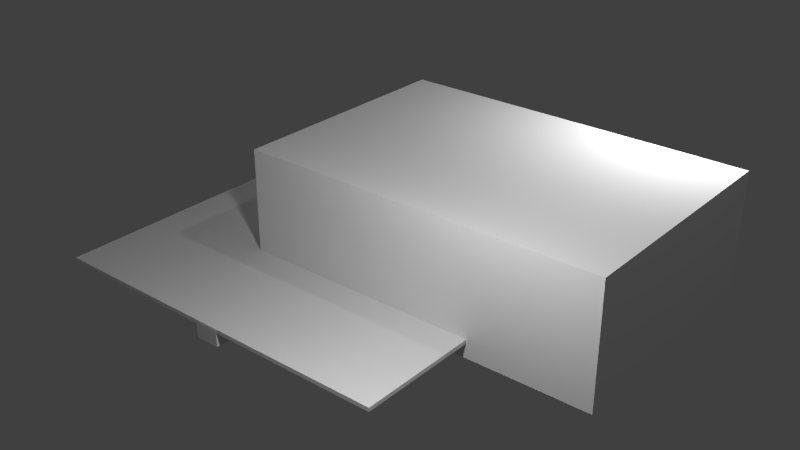 # Source: bigSolarPanel.blend  (saved by Blender 2.78.0; exported with 4.5.12 LTS)
import bpy
from mathutils import Matrix  # noqa: F401  (used for matrix-valued properties, if any)

bpy.ops.wm.read_factory_settings(use_empty=True)
scene = bpy.context.scene
scene.name = 'Scene'

# ---- collections
col_collection_1 = bpy.data.collections.new('Collection 1'); scene.collection.children.link(col_collection_1)

# ---- materials (node trees are filled in below, after node groups)
mat_material_001 = bpy.data.materials.new('Material.001')
mat_material_001.alpha_threshold = 0.0
mat_material_001.use_transparent_shadow = False
mat_material_001.roughness = 0.5
mat_material = bpy.data.materials.new('Material')
mat_material.alpha_threshold = 0.0
mat_material.use_transparent_shadow = False
mat_material.roughness = 0.5
mat_material.line_color = (0.0, 0.0, 0.0, 1.0)

# ---- material node trees

# ---- world
world_world = bpy.data.worlds.new('World'); scene.world = world_world
world_world.color = (0.05088, 0.05088, 0.05088)
world_world.use_sun_shadow = False
world_world.sun_shadow_jitter_overblur = 0.0
world_world.cycles.sampling_method = 'NONE'
world_world.cycles.sample_map_resolution = 256

# ---- lights
light_point_002 = bpy.data.lights.new('Point.002', 'POINT')
light_point_002.transmission_factor = 0.0
light_point_002.energy = 100.0
light_point_002.shadow_buffer_clip_start = 0.5
light_point_002.shadow_soft_size = 0.1
light_point_002.shadow_maximum_resolution = 0.006
light_point_002.use_absolute_resolution = True
light_point_002.cycles.use_multiple_importance_sampling = False
light_point_001 = bpy.data.lights.new('Point.001', 'POINT')
light_point_001.transmission_factor = 0.0
light_point_001.energy = 100.0
light_point_001.shadow_buffer_clip_start = 0.5
light_point_001.shadow_soft_size = 0.1
light_point_001.shadow_maximum_resolution = 0.006
light_point_001.use_absolute_resolution = True
light_point_001.cycles.use_multiple_importance_sampling = False
light_point = bpy.data.lights.new('Point', 'POINT')
light_point.transmission_factor = 0.0
light_point.energy = 100.0
light_point.shadow_buffer_clip_start = 0.5
light_point.shadow_soft_size = 0.1
light_point.shadow_maximum_resolution = 0.006
light_point.use_absolute_resolution = True
light_point.cycles.use_multiple_importance_sampling = False
light_lamp = bpy.data.lights.new('Lamp', 'POINT')
light_lamp.transmission_factor = 0.0
light_lamp.cutoff_distance = 30.0
light_lamp.energy = 100.0
light_lamp.shadow_buffer_clip_start = 1.001
light_lamp.shadow_soft_size = 0.1
light_lamp.shadow_maximum_resolution = 0.006
light_lamp.use_absolute_resolution = True
light_lamp.cycles.use_multiple_importance_sampling = False

# ---- meshes
me_main = bpy.data.meshes.new('main')
me_main.from_pydata([(-1.507, 1.002, 0.05971), (-1.507, 1.002, -0.07639), (-1.307, 1.002, 0.05971), (-1.307, 1.002, -0.07639), (-1.507, 0.8019, 0.05971), (-1.507, 0.8019, -0.07639), (-1.307, 0.8019, 0.05971), (-1.307, 0.8019, -0.07639), (-1.51, -0.8035, 0.06805), (-1.51, -0.8035, -0.06805), (-1.31, -0.8035, 0.06805), (-1.31, -0.8035, -0.06805), (-1.51, -1.004, 0.06805), (-1.51, -1.004, -0.06805), (-1.31, -1.004, 0.06805), (-1.31, -1.004, -0.06805), (-2.91, -1.002, 0.04453), (-2.91, -1.002, 0.07676), (-2.91, 0.9984, 0.04453), (-2.91, 0.9984, 0.07676), (0.09011, -1.002, 0.04453), (0.09011, -1.002, 0.07676), (0.09011, 0.9984, 0.04453), (0.09011, 0.9984, 0.07676)], [], [(0, 2, 3, 1), (2, 6, 7, 3), (6, 4, 5, 7), (4, 0, 1, 5), (2, 0, 4, 6), (7, 5, 1, 3), (8, 10, 11, 9), (10, 14, 15, 11), (14, 12, 13, 15), (12, 8, 9, 13), (10, 8, 12, 14), (15, 13, 9, 11), (16, 17, 19, 18), (18, 19, 23, 22), (22, 23, 21, 20), (20, 21, 17, 16), (18, 22, 20, 16), (23, 19, 17, 21)])
_uv = me_main.uv_layers.new(name='UVMap')
_uv.uv.foreach_set('vector', [0.8125, 0.6875, 0.8125, 0.75, 0.875, 0.75, 0.875, 0.6875, 0.75, 0.75, 0.75, 1.0, 1.0, 1.0, 1.0, 0.75, 0.75, 0.75, 0.75, 1.0, 1.0, 1.0, 1.0, 0.75, 0.75, 0.75, 0.75, 1.0, 1.0, 1.0, 1.0, 0.75, 0.75, 0.75, 0.75, 1.0, 1.0, 1.0, 1.0, 0.75, 0.75, 0.75, 0.75, 1.0, 1.0, 1.0, 1.0, 0.75, 0.75, 0.75, 0.75, 1.0, 1.0, 1.0, 1.0, 0.75, 0.75, 0.75, 0.75, 1.0, 1.0, 1.0, 1.0, 0.75, 0.75, 0.6875, 0.75, 0.75, 0.8125, 0.75, 0.8125, 0.6875, 0.75, 0.75, 0.75, 1.0, 1.0, 1.0, 1.0, 0.75, 0.75, 0.75, 0.75, 1.0, 1.0, 1.0, 1.0, 0.75, 0.75, 0.75, 0.75, 1.0, 1.0, 1.0, 1.0, 0.75, 0.7656, 0.7656, 0.9844, 0.7656, 0.9844, 0.9844, 0.7656, 0.9844, 0.75, 0.8125, 1.0, 0.8125, 1.0, 0.9375, 0.75, 0.9375, 0.75, 0.7734, 1.0, 0.7734, 1.0, 0.9375, 0.75, 0.9375, 0.75, 0.7656, 1.0, 0.7656, 1.0, 0.9844, 0.75, 0.9844, 0.75, 0.75, 1.0, 0.75, 1.0, 1.0, 0.75, 1.0, 0.0, 1.0, 0.0, 0.0, 0.75, 0.0, 0.75, 1.0])
me_main.materials.append(mat_material_001)
me_main.use_remesh_preserve_volume = False
me_main.use_remesh_preserve_attributes = False
me_main.use_mirror_vertex_groups = False
me_main.update()
me_cube_005 = bpy.data.meshes.new('Cube.005')
me_cube_005.from_pydata([(0.5, 0.5, 0.0), (0.5, -0.5, 0.0), (-0.5, -0.5, 0.0), (-0.5, 0.5, 0.0), (0.5, 0.5, 1.0), (0.5, -0.5, 1.0), (-0.5, -0.5, 1.0), (-0.5, 0.5, 1.0)], [], [(0, 1, 2, 3), (4, 7, 6, 5), (0, 4, 5, 1), (1, 5, 6, 2), (2, 6, 7, 3), (4, 0, 3, 7)])
me_cube_005.materials.append(mat_material)
me_cube_005.use_remesh_preserve_volume = False
me_cube_005.use_remesh_preserve_attributes = False
me_cube_005.use_mirror_vertex_groups = False
me_cube_005.update()
me_cube_004 = bpy.data.meshes.new('Cube.004')
me_cube_004.from_pydata([(0.5, 0.5, 0.0), (0.5, -0.5, 0.0), (-0.5, -0.5, 0.0), (-0.5, 0.5, 0.0), (0.5, 0.5, 1.0), (0.5, -0.5, 1.0), (-0.5, -0.5, 1.0), (-0.5, 0.5, 1.0)], [], [(0, 1, 2, 3), (4, 7, 6, 5), (0, 4, 5, 1), (1, 5, 6, 2), (2, 6, 7, 3), (4, 0, 3, 7)])
me_cube_004.materials.append(mat_material)
me_cube_004.use_remesh_preserve_volume = False
me_cube_004.use_remesh_preserve_attributes = False
me_cube_004.use_mirror_vertex_groups = False
me_cube_004.update()
me_cube_003 = bpy.data.meshes.new('Cube.003')
me_cube_003.from_pydata([(0.5, 0.5, 0.0), (0.5, -0.5, 0.0), (-0.5, -0.5, 0.0), (-0.5, 0.5, 0.0), (0.5, 0.5, 1.0), (0.5, -0.5, 1.0), (-0.5, -0.5, 1.0), (-0.5, 0.5, 1.0)], [], [(0, 1, 2, 3), (4, 7, 6, 5), (0, 4, 5, 1), (1, 5, 6, 2), (2, 6, 7, 3), (4, 0, 3, 7)])
me_cube_003.materials.append(mat_material)
me_cube_003.use_remesh_preserve_volume = False
me_cube_003.use_remesh_preserve_attributes = False
me_cube_003.use_mirror_vertex_groups = False
me_cube_003.update()
me_cube_002 = bpy.data.meshes.new('Cube.002')
me_cube_002.from_pydata([(0.5, 0.5, 0.0), (0.5, -0.5, 0.0), (-0.5, -0.5, 0.0), (-0.5, 0.5, 0.0), (0.5, 0.5, 1.0), (0.5, -0.5, 1.0), (-0.5, -0.5, 1.0), (-0.5, 0.5, 1.0)], [], [(0, 1, 2, 3), (4, 7, 6, 5), (0, 4, 5, 1), (1, 5, 6, 2), (2, 6, 7, 3), (4, 0, 3, 7)])
me_cube_002.materials.append(mat_material)
me_cube_002.use_remesh_preserve_volume = False
me_cube_002.use_remesh_preserve_attributes = False
me_cube_002.use_mirror_vertex_groups = False
me_cube_002.update()
me_cube_001 = bpy.data.meshes.new('Cube.001')
me_cube_001.from_pydata([(0.5, 0.5, 0.0), (0.5, -0.5, 0.0), (-0.5, -0.5, 0.0), (-0.5, 0.5, 0.0), (0.5, 0.5, 1.0), (0.5, -0.5, 1.0), (-0.5, -0.5, 1.0), (-0.5, 0.5, 1.0)], [], [(0, 1, 2, 3), (4, 7, 6, 5), (0, 4, 5, 1), (1, 5, 6, 2), (2, 6, 7, 3), (4, 0, 3, 7)])
me_cube_001.materials.append(mat_material)
me_cube_001.use_remesh_preserve_volume = False
me_cube_001.use_remesh_preserve_attributes = False
me_cube_001.use_mirror_vertex_groups = False
me_cube_001.update()
me_cube = bpy.data.meshes.new('Cube')
me_cube.from_pydata([(0.5, 0.5, 0.0), (0.5, -0.5, 0.0), (-0.5, -0.5, 0.0), (-0.5, 0.5, 0.0), (0.5, 0.5, 1.0), (0.5, -0.5, 1.0), (-0.5, -0.5, 1.0), (-0.5, 0.5, 1.0)], [], [(0, 1, 2, 3), (4, 7, 6, 5), (0, 4, 5, 1), (1, 5, 6, 2), (2, 6, 7, 3), (4, 0, 3, 7)])
me_cube.materials.append(mat_material)
me_cube.use_remesh_preserve_volume = False
me_cube.use_remesh_preserve_attributes = False
me_cube.use_mirror_vertex_groups = False
me_cube.update()

# ---- objects
ob_main = bpy.data.objects.new('main', me_main)
ob_minecraft_block_005 = bpy.data.objects.new('Minecraft Block.005', me_cube_005)
ob_minecraft_block_004 = bpy.data.objects.new('Minecraft Block.004', me_cube_004)
ob_minecraft_block_003 = bpy.data.objects.new('Minecraft Block.003', me_cube_003)
ob_minecraft_block_002 = bpy.data.objects.new('Minecraft Block.002', me_cube_002)
ob_minecraft_block_001 = bpy.data.objects.new('Minecraft Block.001', me_cube_001)
ob_point_002 = bpy.data.objects.new('Point.002', light_point_002)
ob_point_001 = bpy.data.objects.new('Point.001', light_point_001)
ob_point = bpy.data.objects.new('Point', light_point)
ob_minecraft_block = bpy.data.objects.new('Minecraft Block', me_cube)
ob_lamp = bpy.data.objects.new('Lamp', light_lamp)

# ---- transforms, parenting, visibility, modifiers, constraints
ob_main.location = (1.41, -0.4984, -0.4257)
ob_main.lineart.crease_threshold = 0.0
ob_minecraft_block_005.location = (2.0, 0.0, -0.5)
ob_minecraft_block_005.lock_location = (True, True, True)
ob_minecraft_block_005.lock_rotation = (True, True, True)
ob_minecraft_block_005.lock_rotations_4d = False
ob_minecraft_block_005.lock_scale = (True, True, True)
ob_minecraft_block_005.empty_display_type = 'ARROWS'
ob_minecraft_block_005.display_type = 'WIRE'
ob_minecraft_block_005.show_all_edges = True
ob_minecraft_block_005.lineart.crease_threshold = 0.0
ob_minecraft_block_004.location = (1.0, 0.0, -0.5)
ob_minecraft_block_004.lock_location = (True, True, True)
ob_minecraft_block_004.lock_rotation = (True, True, True)
ob_minecraft_block_004.lock_rotations_4d = False
ob_minecraft_block_004.lock_scale = (True, True, True)
ob_minecraft_block_004.empty_display_type = 'ARROWS'
ob_minecraft_block_004.display_type = 'WIRE'
ob_minecraft_block_004.show_all_edges = True
ob_minecraft_block_004.lineart.crease_threshold = 0.0
ob_minecraft_block_003.location = (2.0, 1.0, -0.5)
ob_minecraft_block_003.lock_location = (True, True, True)
ob_minecraft_block_003.lock_rotation = (True, True, True)
ob_minecraft_block_003.lock_rotations_4d = False
ob_minecraft_block_003.lock_scale = (True, True, True)
ob_minecraft_block_003.empty_display_type = 'ARROWS'
ob_minecraft_block_003.display_type = 'WIRE'
ob_minecraft_block_003.show_all_edges = True
ob_minecraft_block_003.lineart.crease_threshold = 0.0
ob_minecraft_block_002.location = (1.0, 1.0, -0.5)
ob_minecraft_block_002.lock_location = (True, True, True)
ob_minecraft_block_002.lock_rotation = (True, True, True)
ob_minecraft_block_002.lock_rotations_4d = False
ob_minecraft_block_002.lock_scale = (True, True, True)
ob_minecraft_block_002.empty_display_type = 'ARROWS'
ob_minecraft_block_002.display_type = 'WIRE'
ob_minecraft_block_002.show_all_edges = True
ob_minecraft_block_002.lineart.crease_threshold = 0.0
ob_minecraft_block_001.location = (0.0, 1.0, -0.5)
ob_minecraft_block_001.lock_location = (True, True, True)
ob_minecraft_block_001.lock_rotation = (True, True, True)
ob_minecraft_block_001.lock_rotations_4d = False
ob_minecraft_block_001.lock_scale = (True, True, True)
ob_minecraft_block_001.empty_display_type = 'ARROWS'
ob_minecraft_block_001.display_type = 'WIRE'
ob_minecraft_block_001.show_all_edges = True
ob_minecraft_block_001.lineart.crease_threshold = 0.0
ob_point_002.location = (1.868, 1.874, 1.556)
ob_point_002.lineart.crease_threshold = 0.0
ob_point_001.location = (-1.875, 1.884, -0.7251)
ob_point_001.lineart.crease_threshold = 0.0
ob_point.location = (1.868, -1.876, 1.556)
ob_point.lineart.crease_threshold = 0.0
ob_minecraft_block.location = (0.0, 0.0, -0.5)
ob_minecraft_block.lock_location = (True, True, True)
ob_minecraft_block.lock_rotation = (True, True, True)
ob_minecraft_block.lock_rotations_4d = False
ob_minecraft_block.lock_scale = (True, True, True)
ob_minecraft_block.empty_display_type = 'ARROWS'
ob_minecraft_block.display_type = 'WIRE'
ob_minecraft_block.show_all_edges = True
ob_minecraft_block.lineart.crease_threshold = 0.0
ob_lamp.location = (4.076, 1.005, 5.904)
ob_lamp.rotation_euler = (0.6503, 0.05522, 1.866)
ob_lamp.lock_rotations_4d = False
ob_lamp.empty_display_type = 'ARROWS'
ob_lamp.color = (0.0, 0.0, 0.0, 0.0)
ob_lamp.hide_viewport = True
ob_lamp.lineart.crease_threshold = 0.0

# ---- collection membership
col_collection_1.objects.link(ob_main)
col_collection_1.objects.link(ob_minecraft_block_005)
col_collection_1.objects.link(ob_minecraft_block_004)
col_collection_1.objects.link(ob_minecraft_block_003)
col_collection_1.objects.link(ob_minecraft_block_002)
col_collection_1.objects.link(ob_minecraft_block_001)
col_collection_1.objects.link(ob_point_002)
col_collection_1.objects.link(ob_point_001)
col_collection_1.objects.link(ob_point)
col_collection_1.objects.link(ob_minecraft_block)
col_collection_1.objects.link(ob_lamp)

# ---- scene / render settings (as saved in the file)
scene.frame_start = 1; scene.frame_end = 250; scene.frame_set(101)
scene.render.engine = 'BLENDER_EEVEE_NEXT'
scene.render.image_settings.color_mode = 'RGB'
scene.render.image_settings.compression = 90
scene.render.resolution_percentage = 50
scene.render.dither_intensity = 0.0
scene.render.bake_margin = 2
scene.cycles.use_denoising = False
scene.cycles.samples = 10
scene.cycles.sampling_pattern = 'TABULATED_SOBOL'
scene.cycles.light_sampling_threshold = 0.0
scene.cycles.use_adaptive_sampling = False
scene.cycles.use_light_tree = False
scene.cycles.blur_glossy = 0.0
scene.cycles.volume_bounces = 1
scene.cycles.pixel_filter_type = 'GAUSSIAN'
scene.cycles.sample_clamp_indirect = 0.0
scene.view_settings.view_transform = 'Standard'
bpy.context.view_layer.update()

# ---- added for rendering (the .blend has no active camera): camera
cam_auto = bpy.data.cameras.new('AutoCamera')
cam_auto.lens = 50.0
cam_auto.sensor_width = 36.0
cam_auto.clip_end = 1000.0
ob_auto_camera = bpy.data.objects.new('AutoCamera', cam_auto)
scene.collection.objects.link(ob_auto_camera)
ob_auto_camera.location = (5.21918, -5.664, 3.77431)
ob_auto_camera.rotation_euler = (1.09748, -7.21219e-08, 0.694738)
scene.camera = ob_auto_camera
bpy.context.view_layer.update()
